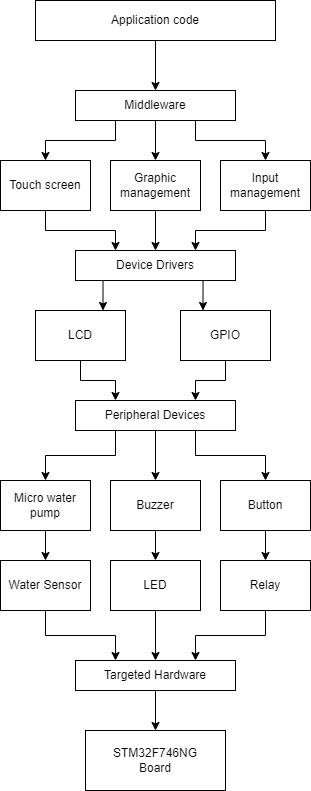

The diagram above was exported from draw.io. Its source (the exported page's mxGraphModel, read from the mxfile embedded in the PNG):
<mxGraphModel dx="1393" dy="766" grid="1" gridSize="10" guides="1" tooltips="1" connect="1" arrows="1" fold="1" page="1" pageScale="1" pageWidth="850" pageHeight="1100" math="0" shadow="0">
  <root>
    <mxCell id="0" />
    <mxCell id="1" parent="0" />
    <mxCell id="E_xYSa_j5EsqNH6uduNk-15" style="edgeStyle=orthogonalEdgeStyle;rounded=0;orthogonalLoop=1;jettySize=auto;html=1;exitX=0.5;exitY=1;exitDx=0;exitDy=0;entryX=0.5;entryY=0;entryDx=0;entryDy=0;" parent="1" source="E_xYSa_j5EsqNH6uduNk-13" target="E_xYSa_j5EsqNH6uduNk-14" edge="1">
      <mxGeometry relative="1" as="geometry" />
    </mxCell>
    <mxCell id="E_xYSa_j5EsqNH6uduNk-13" value="Application code" style="rounded=0;whiteSpace=wrap;html=1;" parent="1" vertex="1">
      <mxGeometry x="305" y="30" width="240" height="40" as="geometry" />
    </mxCell>
    <mxCell id="E_xYSa_j5EsqNH6uduNk-24" style="edgeStyle=orthogonalEdgeStyle;rounded=0;orthogonalLoop=1;jettySize=auto;html=1;exitX=0.25;exitY=1;exitDx=0;exitDy=0;entryX=0.5;entryY=0;entryDx=0;entryDy=0;" parent="1" source="E_xYSa_j5EsqNH6uduNk-14" target="E_xYSa_j5EsqNH6uduNk-16" edge="1">
      <mxGeometry relative="1" as="geometry" />
    </mxCell>
    <mxCell id="E_xYSa_j5EsqNH6uduNk-25" style="edgeStyle=orthogonalEdgeStyle;rounded=0;orthogonalLoop=1;jettySize=auto;html=1;exitX=0.5;exitY=1;exitDx=0;exitDy=0;entryX=0.5;entryY=0;entryDx=0;entryDy=0;" parent="1" source="E_xYSa_j5EsqNH6uduNk-14" target="E_xYSa_j5EsqNH6uduNk-17" edge="1">
      <mxGeometry relative="1" as="geometry" />
    </mxCell>
    <mxCell id="E_xYSa_j5EsqNH6uduNk-26" style="edgeStyle=orthogonalEdgeStyle;rounded=0;orthogonalLoop=1;jettySize=auto;html=1;exitX=0.75;exitY=1;exitDx=0;exitDy=0;entryX=0.5;entryY=0;entryDx=0;entryDy=0;" parent="1" source="E_xYSa_j5EsqNH6uduNk-14" target="E_xYSa_j5EsqNH6uduNk-18" edge="1">
      <mxGeometry relative="1" as="geometry" />
    </mxCell>
    <mxCell id="E_xYSa_j5EsqNH6uduNk-14" value="Middleware" style="rounded=0;whiteSpace=wrap;html=1;" parent="1" vertex="1">
      <mxGeometry x="345" y="120" width="160" height="30" as="geometry" />
    </mxCell>
    <mxCell id="E_xYSa_j5EsqNH6uduNk-21" style="edgeStyle=orthogonalEdgeStyle;rounded=0;orthogonalLoop=1;jettySize=auto;html=1;exitX=0.5;exitY=1;exitDx=0;exitDy=0;entryX=0.25;entryY=0;entryDx=0;entryDy=0;" parent="1" source="E_xYSa_j5EsqNH6uduNk-16" target="E_xYSa_j5EsqNH6uduNk-20" edge="1">
      <mxGeometry relative="1" as="geometry" />
    </mxCell>
    <mxCell id="E_xYSa_j5EsqNH6uduNk-16" value="Touch screen" style="rounded=0;whiteSpace=wrap;html=1;" parent="1" vertex="1">
      <mxGeometry x="270" y="190" width="90" height="50" as="geometry" />
    </mxCell>
    <mxCell id="E_xYSa_j5EsqNH6uduNk-22" style="edgeStyle=orthogonalEdgeStyle;rounded=0;orthogonalLoop=1;jettySize=auto;html=1;exitX=0.5;exitY=1;exitDx=0;exitDy=0;entryX=0.5;entryY=0;entryDx=0;entryDy=0;" parent="1" source="E_xYSa_j5EsqNH6uduNk-17" target="E_xYSa_j5EsqNH6uduNk-20" edge="1">
      <mxGeometry relative="1" as="geometry" />
    </mxCell>
    <mxCell id="E_xYSa_j5EsqNH6uduNk-17" value="Graphic management" style="rounded=0;whiteSpace=wrap;html=1;" parent="1" vertex="1">
      <mxGeometry x="380" y="190" width="90" height="50" as="geometry" />
    </mxCell>
    <mxCell id="E_xYSa_j5EsqNH6uduNk-23" style="edgeStyle=orthogonalEdgeStyle;rounded=0;orthogonalLoop=1;jettySize=auto;html=1;exitX=0.5;exitY=1;exitDx=0;exitDy=0;entryX=0.75;entryY=0;entryDx=0;entryDy=0;" parent="1" source="E_xYSa_j5EsqNH6uduNk-18" target="E_xYSa_j5EsqNH6uduNk-20" edge="1">
      <mxGeometry relative="1" as="geometry" />
    </mxCell>
    <mxCell id="E_xYSa_j5EsqNH6uduNk-18" value="Input management" style="rounded=0;whiteSpace=wrap;html=1;" parent="1" vertex="1">
      <mxGeometry x="490" y="190" width="90" height="50" as="geometry" />
    </mxCell>
    <mxCell id="E_xYSa_j5EsqNH6uduNk-30" style="edgeStyle=orthogonalEdgeStyle;rounded=0;orthogonalLoop=1;jettySize=auto;html=1;exitX=0.25;exitY=1;exitDx=0;exitDy=0;entryX=0.75;entryY=0;entryDx=0;entryDy=0;" parent="1" source="E_xYSa_j5EsqNH6uduNk-20" target="E_xYSa_j5EsqNH6uduNk-28" edge="1">
      <mxGeometry relative="1" as="geometry" />
    </mxCell>
    <mxCell id="E_xYSa_j5EsqNH6uduNk-31" style="edgeStyle=orthogonalEdgeStyle;rounded=0;orthogonalLoop=1;jettySize=auto;html=1;exitX=0.75;exitY=1;exitDx=0;exitDy=0;entryX=0.25;entryY=0;entryDx=0;entryDy=0;" parent="1" source="E_xYSa_j5EsqNH6uduNk-20" target="E_xYSa_j5EsqNH6uduNk-29" edge="1">
      <mxGeometry relative="1" as="geometry" />
    </mxCell>
    <mxCell id="E_xYSa_j5EsqNH6uduNk-20" value="Device Drivers" style="rounded=0;whiteSpace=wrap;html=1;" parent="1" vertex="1">
      <mxGeometry x="345" y="280" width="160" height="30" as="geometry" />
    </mxCell>
    <mxCell id="E_xYSa_j5EsqNH6uduNk-35" style="edgeStyle=orthogonalEdgeStyle;rounded=0;orthogonalLoop=1;jettySize=auto;html=1;exitX=0.5;exitY=1;exitDx=0;exitDy=0;entryX=0.25;entryY=0;entryDx=0;entryDy=0;" parent="1" source="E_xYSa_j5EsqNH6uduNk-28" target="E_xYSa_j5EsqNH6uduNk-32" edge="1">
      <mxGeometry relative="1" as="geometry" />
    </mxCell>
    <mxCell id="E_xYSa_j5EsqNH6uduNk-28" value="LCD" style="rounded=0;whiteSpace=wrap;html=1;" parent="1" vertex="1">
      <mxGeometry x="305" y="340" width="90" height="50" as="geometry" />
    </mxCell>
    <mxCell id="E_xYSa_j5EsqNH6uduNk-36" style="edgeStyle=orthogonalEdgeStyle;rounded=0;orthogonalLoop=1;jettySize=auto;html=1;exitX=0.5;exitY=1;exitDx=0;exitDy=0;entryX=0.75;entryY=0;entryDx=0;entryDy=0;" parent="1" source="E_xYSa_j5EsqNH6uduNk-29" target="E_xYSa_j5EsqNH6uduNk-32" edge="1">
      <mxGeometry relative="1" as="geometry" />
    </mxCell>
    <mxCell id="E_xYSa_j5EsqNH6uduNk-29" value="GPIO" style="rounded=0;whiteSpace=wrap;html=1;" parent="1" vertex="1">
      <mxGeometry x="450" y="340" width="90" height="50" as="geometry" />
    </mxCell>
    <mxCell id="E_xYSa_j5EsqNH6uduNk-51" style="edgeStyle=orthogonalEdgeStyle;rounded=0;orthogonalLoop=1;jettySize=auto;html=1;exitX=0.25;exitY=1;exitDx=0;exitDy=0;entryX=0.5;entryY=0;entryDx=0;entryDy=0;" parent="1" source="E_xYSa_j5EsqNH6uduNk-32" target="E_xYSa_j5EsqNH6uduNk-37" edge="1">
      <mxGeometry relative="1" as="geometry" />
    </mxCell>
    <mxCell id="E_xYSa_j5EsqNH6uduNk-52" style="edgeStyle=orthogonalEdgeStyle;rounded=0;orthogonalLoop=1;jettySize=auto;html=1;exitX=0.5;exitY=1;exitDx=0;exitDy=0;entryX=0.5;entryY=0;entryDx=0;entryDy=0;" parent="1" source="E_xYSa_j5EsqNH6uduNk-32" target="E_xYSa_j5EsqNH6uduNk-38" edge="1">
      <mxGeometry relative="1" as="geometry" />
    </mxCell>
    <mxCell id="E_xYSa_j5EsqNH6uduNk-53" style="edgeStyle=orthogonalEdgeStyle;rounded=0;orthogonalLoop=1;jettySize=auto;html=1;exitX=0.75;exitY=1;exitDx=0;exitDy=0;entryX=0.5;entryY=0;entryDx=0;entryDy=0;" parent="1" source="E_xYSa_j5EsqNH6uduNk-32" target="E_xYSa_j5EsqNH6uduNk-39" edge="1">
      <mxGeometry relative="1" as="geometry" />
    </mxCell>
    <mxCell id="E_xYSa_j5EsqNH6uduNk-32" value="Peripheral Devices" style="rounded=0;whiteSpace=wrap;html=1;" parent="1" vertex="1">
      <mxGeometry x="345" y="430" width="160" height="30" as="geometry" />
    </mxCell>
    <mxCell id="E_xYSa_j5EsqNH6uduNk-54" style="edgeStyle=orthogonalEdgeStyle;rounded=0;orthogonalLoop=1;jettySize=auto;html=1;exitX=0.5;exitY=1;exitDx=0;exitDy=0;entryX=0.5;entryY=0;entryDx=0;entryDy=0;" parent="1" source="E_xYSa_j5EsqNH6uduNk-37" target="E_xYSa_j5EsqNH6uduNk-40" edge="1">
      <mxGeometry relative="1" as="geometry" />
    </mxCell>
    <mxCell id="E_xYSa_j5EsqNH6uduNk-37" value="Micro water pump" style="rounded=0;whiteSpace=wrap;html=1;" parent="1" vertex="1">
      <mxGeometry x="270" y="510" width="90" height="50" as="geometry" />
    </mxCell>
    <mxCell id="E_xYSa_j5EsqNH6uduNk-55" style="edgeStyle=orthogonalEdgeStyle;rounded=0;orthogonalLoop=1;jettySize=auto;html=1;exitX=0.5;exitY=1;exitDx=0;exitDy=0;entryX=0.5;entryY=0;entryDx=0;entryDy=0;" parent="1" source="E_xYSa_j5EsqNH6uduNk-38" target="E_xYSa_j5EsqNH6uduNk-41" edge="1">
      <mxGeometry relative="1" as="geometry" />
    </mxCell>
    <mxCell id="E_xYSa_j5EsqNH6uduNk-38" value="Buzzer" style="rounded=0;whiteSpace=wrap;html=1;" parent="1" vertex="1">
      <mxGeometry x="380" y="510" width="90" height="50" as="geometry" />
    </mxCell>
    <mxCell id="E_xYSa_j5EsqNH6uduNk-56" style="edgeStyle=orthogonalEdgeStyle;rounded=0;orthogonalLoop=1;jettySize=auto;html=1;exitX=0.5;exitY=1;exitDx=0;exitDy=0;entryX=0.5;entryY=0;entryDx=0;entryDy=0;" parent="1" source="E_xYSa_j5EsqNH6uduNk-39" target="E_xYSa_j5EsqNH6uduNk-42" edge="1">
      <mxGeometry relative="1" as="geometry" />
    </mxCell>
    <mxCell id="E_xYSa_j5EsqNH6uduNk-39" value="Button" style="rounded=0;whiteSpace=wrap;html=1;" parent="1" vertex="1">
      <mxGeometry x="490" y="510" width="90" height="50" as="geometry" />
    </mxCell>
    <mxCell id="E_xYSa_j5EsqNH6uduNk-59" style="edgeStyle=orthogonalEdgeStyle;rounded=0;orthogonalLoop=1;jettySize=auto;html=1;exitX=0.5;exitY=1;exitDx=0;exitDy=0;entryX=0.25;entryY=0;entryDx=0;entryDy=0;" parent="1" source="E_xYSa_j5EsqNH6uduNk-40" target="E_xYSa_j5EsqNH6uduNk-57" edge="1">
      <mxGeometry relative="1" as="geometry" />
    </mxCell>
    <mxCell id="E_xYSa_j5EsqNH6uduNk-40" value="Water Sensor" style="rounded=0;whiteSpace=wrap;html=1;" parent="1" vertex="1">
      <mxGeometry x="270" y="590" width="90" height="50" as="geometry" />
    </mxCell>
    <mxCell id="E_xYSa_j5EsqNH6uduNk-60" style="edgeStyle=orthogonalEdgeStyle;rounded=0;orthogonalLoop=1;jettySize=auto;html=1;exitX=0.5;exitY=1;exitDx=0;exitDy=0;entryX=0.5;entryY=0;entryDx=0;entryDy=0;" parent="1" source="E_xYSa_j5EsqNH6uduNk-41" target="E_xYSa_j5EsqNH6uduNk-57" edge="1">
      <mxGeometry relative="1" as="geometry" />
    </mxCell>
    <mxCell id="E_xYSa_j5EsqNH6uduNk-41" value="LED" style="rounded=0;whiteSpace=wrap;html=1;" parent="1" vertex="1">
      <mxGeometry x="380" y="590" width="90" height="50" as="geometry" />
    </mxCell>
    <mxCell id="E_xYSa_j5EsqNH6uduNk-61" style="edgeStyle=orthogonalEdgeStyle;rounded=0;orthogonalLoop=1;jettySize=auto;html=1;exitX=0.5;exitY=1;exitDx=0;exitDy=0;entryX=0.75;entryY=0;entryDx=0;entryDy=0;" parent="1" source="E_xYSa_j5EsqNH6uduNk-42" target="E_xYSa_j5EsqNH6uduNk-57" edge="1">
      <mxGeometry relative="1" as="geometry" />
    </mxCell>
    <mxCell id="E_xYSa_j5EsqNH6uduNk-42" value="Relay" style="rounded=0;whiteSpace=wrap;html=1;" parent="1" vertex="1">
      <mxGeometry x="490" y="590" width="90" height="50" as="geometry" />
    </mxCell>
    <mxCell id="E_xYSa_j5EsqNH6uduNk-63" style="edgeStyle=orthogonalEdgeStyle;rounded=0;orthogonalLoop=1;jettySize=auto;html=1;exitX=0.5;exitY=1;exitDx=0;exitDy=0;entryX=0.5;entryY=0;entryDx=0;entryDy=0;" parent="1" source="E_xYSa_j5EsqNH6uduNk-57" target="E_xYSa_j5EsqNH6uduNk-62" edge="1">
      <mxGeometry relative="1" as="geometry" />
    </mxCell>
    <mxCell id="E_xYSa_j5EsqNH6uduNk-57" value="Targeted Hardware" style="rounded=0;whiteSpace=wrap;html=1;" parent="1" vertex="1">
      <mxGeometry x="345" y="690" width="160" height="30" as="geometry" />
    </mxCell>
    <mxCell id="E_xYSa_j5EsqNH6uduNk-62" value="STM32F746NG&lt;br&gt;&lt;div&gt;Board&lt;/div&gt;" style="rounded=0;whiteSpace=wrap;html=1;" parent="1" vertex="1">
      <mxGeometry x="355" y="760" width="140" height="60" as="geometry" />
    </mxCell>
  </root>
</mxGraphModel>